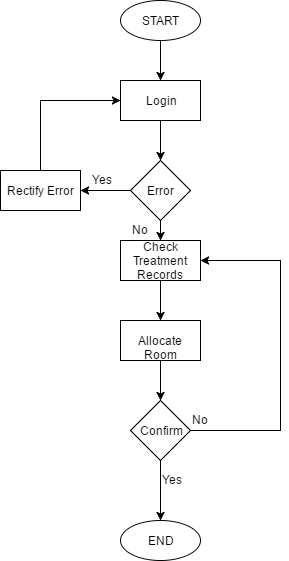

The diagram above was exported from draw.io. Its source (the exported page's mxGraphModel, read from the mxfile embedded in the PNG):
<mxGraphModel dx="1042" dy="481" grid="1" gridSize="10" guides="1" tooltips="1" connect="1" arrows="1" fold="1" page="1" pageScale="1" pageWidth="850" pageHeight="1100" background="#ffffff" math="0" shadow="0">
  <root>
    <mxCell id="0" />
    <mxCell id="1" parent="0" />
    <mxCell id="2" value="START" style="ellipse;whiteSpace=wrap;html=1;" parent="1" vertex="1">
      <mxGeometry x="360" y="40" width="80" height="40" as="geometry" />
    </mxCell>
    <mxCell id="4" value="" style="endArrow=classic;html=1;exitX=0.5;exitY=1;" parent="1" source="2" edge="1">
      <mxGeometry width="50" height="50" relative="1" as="geometry">
        <mxPoint x="375" y="200" as="sourcePoint" />
        <mxPoint x="400" y="120" as="targetPoint" />
      </mxGeometry>
    </mxCell>
    <mxCell id="5" value="Login" style="whiteSpace=wrap;html=1;" parent="1" vertex="1">
      <mxGeometry x="360" y="120" width="80" height="40" as="geometry" />
    </mxCell>
    <mxCell id="6" value="" style="endArrow=classic;html=1;exitX=0.5;exitY=1;" parent="1" source="5" target="7" edge="1">
      <mxGeometry width="50" height="50" relative="1" as="geometry">
        <mxPoint x="460" y="330" as="sourcePoint" />
        <mxPoint x="400" y="200" as="targetPoint" />
      </mxGeometry>
    </mxCell>
    <mxCell id="8" style="edgeStyle=orthogonalEdgeStyle;rounded=0;html=1;exitX=0;exitY=0.5;jettySize=auto;orthogonalLoop=1;" parent="1" source="7" edge="1">
      <mxGeometry relative="1" as="geometry">
        <mxPoint x="320" y="230" as="targetPoint" />
      </mxGeometry>
    </mxCell>
    <mxCell id="11" style="edgeStyle=orthogonalEdgeStyle;rounded=0;html=1;exitX=0.5;exitY=1;jettySize=auto;orthogonalLoop=1;" parent="1" source="7" edge="1">
      <mxGeometry relative="1" as="geometry">
        <mxPoint x="400" y="280" as="targetPoint" />
      </mxGeometry>
    </mxCell>
    <mxCell id="7" value="Error" style="rhombus;whiteSpace=wrap;html=1;" parent="1" vertex="1">
      <mxGeometry x="370" y="200" width="60" height="60" as="geometry" />
    </mxCell>
    <mxCell id="10" style="edgeStyle=orthogonalEdgeStyle;rounded=0;html=1;exitX=0.5;exitY=0;entryX=0;entryY=0.5;jettySize=auto;orthogonalLoop=1;" parent="1" source="9" target="5" edge="1">
      <mxGeometry relative="1" as="geometry" />
    </mxCell>
    <mxCell id="9" value="Rectify Error" style="whiteSpace=wrap;html=1;" parent="1" vertex="1">
      <mxGeometry x="240" y="210" width="80" height="40" as="geometry" />
    </mxCell>
    <mxCell id="13" style="edgeStyle=orthogonalEdgeStyle;rounded=0;html=1;exitX=0.5;exitY=1;jettySize=auto;orthogonalLoop=1;" parent="1" source="12" edge="1">
      <mxGeometry relative="1" as="geometry">
        <mxPoint x="400" y="360" as="targetPoint" />
      </mxGeometry>
    </mxCell>
    <mxCell id="12" value="Check Treatment Records" style="whiteSpace=wrap;html=1;" parent="1" vertex="1">
      <mxGeometry x="360" y="280" width="80" height="40" as="geometry" />
    </mxCell>
    <mxCell id="15" style="edgeStyle=orthogonalEdgeStyle;rounded=0;html=1;exitX=0.5;exitY=1;jettySize=auto;orthogonalLoop=1;" parent="1" source="14" edge="1">
      <mxGeometry relative="1" as="geometry">
        <mxPoint x="400" y="440" as="targetPoint" />
      </mxGeometry>
    </mxCell>
    <mxCell id="14" value="Allocate Room" style="whiteSpace=wrap;html=1;" parent="1" vertex="1">
      <mxGeometry x="360" y="360" width="80" height="40" as="geometry" />
    </mxCell>
    <mxCell id="17" style="edgeStyle=orthogonalEdgeStyle;rounded=0;html=1;exitX=1;exitY=0.5;jettySize=auto;orthogonalLoop=1;entryX=1;entryY=0.5;" parent="1" source="16" target="12" edge="1">
      <mxGeometry relative="1" as="geometry">
        <mxPoint x="480" y="300" as="targetPoint" />
        <Array as="points">
          <mxPoint x="520" y="470" />
          <mxPoint x="520" y="300" />
        </Array>
      </mxGeometry>
    </mxCell>
    <mxCell id="18" style="edgeStyle=orthogonalEdgeStyle;rounded=0;html=1;exitX=0.5;exitY=1;jettySize=auto;orthogonalLoop=1;" parent="1" source="16" edge="1">
      <mxGeometry relative="1" as="geometry">
        <mxPoint x="400" y="560" as="targetPoint" />
      </mxGeometry>
    </mxCell>
    <mxCell id="16" value="Confirm" style="rhombus;whiteSpace=wrap;html=1;" parent="1" vertex="1">
      <mxGeometry x="370" y="440" width="60" height="60" as="geometry" />
    </mxCell>
    <mxCell id="20" value="No" style="text;html=1;resizable=0;points=[];autosize=1;align=left;verticalAlign=top;spacingTop=-4;" parent="1" vertex="1">
      <mxGeometry x="430" y="450" width="30" height="20" as="geometry" />
    </mxCell>
    <mxCell id="21" value="No" style="text;html=1;resizable=0;points=[];autosize=1;align=left;verticalAlign=top;spacingTop=-4;" parent="1" vertex="1">
      <mxGeometry x="370" y="260" width="30" height="20" as="geometry" />
    </mxCell>
    <mxCell id="22" value="Yes" style="text;html=1;resizable=0;points=[];autosize=1;align=left;verticalAlign=top;spacingTop=-4;" parent="1" vertex="1">
      <mxGeometry x="330" y="210" width="40" height="20" as="geometry" />
    </mxCell>
    <mxCell id="23" value="Yes" style="text;html=1;resizable=0;points=[];autosize=1;align=left;verticalAlign=top;spacingTop=-4;" parent="1" vertex="1">
      <mxGeometry x="400" y="510" width="40" height="20" as="geometry" />
    </mxCell>
    <mxCell id="24" value="END" style="ellipse;whiteSpace=wrap;html=1;" parent="1" vertex="1">
      <mxGeometry x="360" y="560" width="80" height="40" as="geometry" />
    </mxCell>
  </root>
</mxGraphModel>